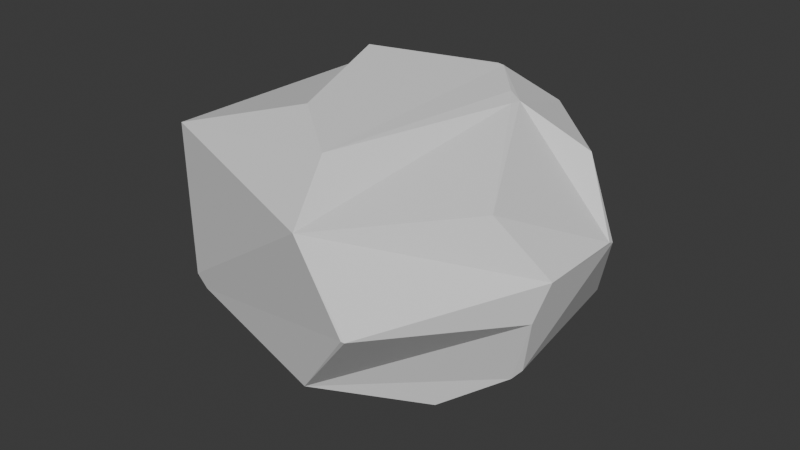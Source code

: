 # Source: Short_Rock_02.blend  (saved by Blender 5.0.119; exported with 4.5.12 LTS)
import bpy
from mathutils import Matrix  # noqa: F401  (used for matrix-valued properties, if any)

bpy.ops.wm.read_factory_settings(use_empty=True)
scene = bpy.context.scene
scene.name = 'Scene'

# ---- world
world_world = bpy.data.worlds.new('World'); scene.world = world_world
world_world.use_nodes = True; world_world.node_tree.nodes.clear()
_N = world_world.node_tree.nodes; _L = world_world.node_tree.links
n0 = _N.new('ShaderNodeOutputWorld'); n0.name = 'World Output'; n0.location = (200, 100)
n1 = _N.new('ShaderNodeBackground'); n1.name = 'Background'; n1.location = (-200, 100)
n1.inputs[0].default_value = (0.05088, 0.05088, 0.05088, 1.0)
_L.new(n1.outputs[0], n0.inputs[0])
n0.is_active_output = True
world_world.color = (0.05088, 0.05088, 0.05088)
world_world.sun_shadow_jitter_overblur = 0.0

# ---- meshes
me_icosphere = bpy.data.meshes.new('Icosphere')
me_icosphere.from_pydata([(-0.6849, -0.4182, 0.4472), (0.8328, -0.1897, 0.1245), (0.6714, -0.307, 0.4472), (-0.501, 0.0, -0.6904), (-0.6225, -0.3742, -0.4472), (-0.7919, -0.3154, 0.08939), (-0.6514, 0.5257, 0.4472), (0.6313, 0.4896, -0.4315), (-0.05991, -0.1844, -0.8802), (-0.08142, -0.3531, 0.7242), (0.7928, -0.2324, -0.08484), (-0.563, -0.4668, -0.4472), (-0.6285, -0.4531, -0.3947), (-0.6225, -0.4066, -0.4472), (-0.5913, -0.434, -0.4712), (0.2699, -0.7911, 0.4422), (-0.2675, 0.8234, -0.4649), (-0.3059, 0.8292, -0.3881), (-0.2588, 0.8506, -0.4187), (-0.2445, 0.8403, -0.4472), (-0.6589, 0.4243, -0.1062), (0.3245, 0.2794, 0.674), (0.3769, 0.2058, 0.6543), (0.3826, 0.2521, 0.6504), (0.161, -0.5372, 0.6497), (-0.6514, 0.4994, 0.4472), (-0.6264, 0.5338, 0.4472), (-0.6417, 0.5328, 0.4278), (-0.3072, 0.226, 0.7504), (0.6964, -0.1899, -0.468), (0.73, -0.1727, -0.4136), (-0.2032, 0.0, -0.8744), (-0.1847, -0.01265, -0.8802), (-0.176, 0.5577, -0.6363), (0.8289, 0.2005, 0.1066), (0.8328, 0.1701, 0.1245), (0.653, 0.3134, 0.4557), (0.2745, 0.6989, 0.4412), (0.1637, 0.4611, 0.6918), (0.1369, 0.4637, 0.695), (0.3408, -0.2339, -0.7393), (0.3118, -0.2404, -0.7517), (0.4973, -0.3613, -0.6151), (0.4787, -0.8131, 0.04215), (0.4864, -0.8048, 0.03297), (0.191, -0.6942, -0.4485)], [], [(11, 12, 13, 14), (15, 12, 11), (12, 15, 0), (5, 4, 13, 12, 0), (16, 17, 18, 19), (20, 17, 16), (3, 4, 5, 6, 20), (21, 22, 23), (24, 22, 21), (15, 2, 22, 24), (0, 15, 24, 9), (25, 26, 27, 6), (28, 26, 25), (25, 0, 9, 28), (6, 5, 0, 25), (17, 20, 6, 27), (29, 7, 30), (31, 33, 32), (31, 32, 8, 14, 13, 4, 3), (33, 31, 3, 20, 16), (7, 33, 16, 19), (34, 36, 35), (10, 30, 7, 34, 35, 1), (1, 35, 36, 23, 22, 2), (38, 37, 39), (21, 23, 36, 37, 38), (18, 17, 27, 26, 37), (37, 26, 28, 39), (7, 19, 18, 37), (7, 37, 36, 34), (21, 38, 39, 28, 9, 24), (40, 42, 41), (32, 33, 7, 40, 41, 8), (29, 42, 40, 7), (43, 45, 44), (43, 44, 10, 1, 2, 15), (42, 29, 30, 10, 44, 45), (11, 45, 43, 15), (8, 41, 42, 45, 11, 14)])
_uv = me_icosphere.uv_layers.new(name='UVMap')
_uv.uv.foreach_set('vector', [0.8805, 0.1513, 0.8985, 0.1621, 0.8982, 0.1575, 0.8786, 0.1506, 0.1711, 0.3149, 0.03854, 0.1404, 0.05082, 0.1315, 0.03854, 0.1404, 0.1711, 0.3149, 0.0, 0.3149, 0.8727, 0.2519, 0.8982, 0.1575, 0.8982, 0.1575, 0.8985, 0.1621, 0.9091, 0.3149, 0.6364, 0.1524, 0.6409, 0.1653, 0.6335, 0.1608, 0.6306, 0.1575, 0.7336, 0.2231, 0.6409, 0.1653, 0.6364, 0.1524, 0.8049, 0.08819, 0.8982, 0.1575, 0.8727, 0.2519, 0.7273, 0.3149, 0.7373, 0.2107, 0.4517, 0.3795, 0.4278, 0.3747, 0.4414, 0.3728, 0.1824, 0.3677, 0.4278, 0.3747, 0.4517, 0.3795, 0.1863, 0.3149, 0.298, 0.3149, 0.4278, 0.3747, 0.1824, 0.3677, 0.0, 0.3149, 0.1795, 0.3186, 0.1407, 0.3777, 0.09639, 0.3938, 0.7307, 0.3149, 0.7241, 0.3154, 0.7253, 0.3114, 0.7273, 0.3149, 0.7775, 0.4019, 0.7241, 0.3154, 0.7307, 0.3149, 0.7307, 0.3149, 0.9091, 0.3149, 0.5492, 0.3938, 0.766, 0.4015, 0.7273, 0.3149, 0.8727, 0.2519, 0.9091, 0.3149, 0.7307, 0.3149, 0.6409, 0.1653, 0.7336, 0.2231, 0.7273, 0.3149, 0.7253, 0.3114, 0.3269, 0.1515, 0.4511, 0.1634, 0.3338, 0.1634, 0.8674, 0.03506, 0.6665, 0.1015, 0.8466, 0.03413, 0.8674, 0.03506, 0.8466, 0.03413, 0.5455, 0.03413, 0.8786, 0.1506, 0.8982, 0.1575, 0.8982, 0.1575, 0.8049, 0.08819, 0.6675, 0.1032, 0.7587, 0.03577, 0.8049, 0.08819, 0.7373, 0.2107, 0.6364, 0.1524, 0.4545, 0.1575, 0.6067, 0.1057, 0.6364, 0.1524, 0.6306, 0.1575, 0.3983, 0.255, 0.4303, 0.3197, 0.3931, 0.2581, 0.3234, 0.2213, 0.3338, 0.1634, 0.4511, 0.1634, 0.3983, 0.255, 0.3931, 0.2581, 0.3308, 0.2581, 0.3308, 0.2581, 0.3931, 0.2581, 0.4303, 0.3197, 0.4414, 0.3728, 0.4278, 0.3747, 0.298, 0.3149, 0.5019, 0.3846, 0.5467, 0.3152, 0.508, 0.3852, 0.4517, 0.3795, 0.4414, 0.3728, 0.433, 0.3149, 0.5426, 0.3149, 0.5019, 0.3846, 0.6335, 0.1608, 0.6409, 0.1653, 0.7253, 0.3114, 0.7241, 0.3154, 0.5461, 0.3131, 0.5467, 0.3152, 0.7241, 0.3154, 0.6712, 0.4011, 0.5889, 0.3855, 0.4605, 0.1575, 0.6306, 0.1575, 0.6335, 0.1608, 0.5443, 0.3128, 0.4575, 0.1626, 0.5426, 0.3149, 0.433, 0.3149, 0.3983, 0.255, 0.4517, 0.3795, 0.5019, 0.3846, 0.508, 0.3852, 0.6707, 0.4015, 0.5492, 0.3938, 0.2272, 0.3777, 0.2241, 0.07317, 0.2661, 0.1093, 0.2203, 0.07072, 0.8466, 0.03413, 0.6665, 0.1015, 0.4545, 0.1575, 0.3232, 0.0742, 0.3351, 0.07072, 0.5455, 0.03413, 0.3269, 0.1515, 0.2701, 0.1093, 0.3232, 0.0742, 0.4545, 0.1575, 0.223, 0.2435, 0.1777, 0.1567, 0.2249, 0.242, 0.223, 0.2435, 0.2249, 0.242, 0.3234, 0.2213, 0.3308, 0.2581, 0.298, 0.3149, 0.1844, 0.3092, 0.2701, 0.1093, 0.3269, 0.1515, 0.3338, 0.1634, 0.3234, 0.2213, 0.2249, 0.242, 0.1777, 0.1567, 0.05082, 0.1315, 0.1748, 0.1572, 0.223, 0.2435, 0.1844, 0.3092, 0.1621, 0.03413, 0.2203, 0.07072, 0.2661, 0.1093, 0.1748, 0.1572, 0.05082, 0.1315, 0.04767, 0.1242])
me_icosphere.update()

# ---- objects
ob_icosphere = bpy.data.objects.new('Icosphere', me_icosphere)

# ---- transforms, parenting, visibility, modifiers, constraints
ob_icosphere.location = (0.0, 0.0, 0.0)
ob_icosphere.scale = (1.51, 1.51, 1.107)

# ---- collection membership
scene.collection.objects.link(ob_icosphere)

# ---- scene / render settings (as saved in the file)
scene.frame_start = 1; scene.frame_end = 250; scene.frame_set(1)
scene.render.engine = 'BLENDER_EEVEE_NEXT'
scene.render.bake_bias = 0.0
scene.render.bake_samples = 0
scene.cycles.sampling_pattern = 'TABULATED_SOBOL'
scene.eevee.use_volume_custom_range = False
bpy.context.view_layer.update()

# ---- added for rendering (the .blend has no active camera and no usable light): camera, sun
cam_auto = bpy.data.cameras.new('AutoCamera')
cam_auto.lens = 50.0
cam_auto.sensor_width = 36.0
cam_auto.clip_end = 1000.0
ob_auto_camera = bpy.data.objects.new('AutoCamera', cam_auto)
scene.collection.objects.link(ob_auto_camera)
ob_auto_camera.location = (3.68347, -4.35481, 2.85029)
ob_auto_camera.rotation_euler = (1.09748, -7.21219e-08, 0.694738)
scene.camera = ob_auto_camera
light_auto_sun = bpy.data.lights.new('AutoSun', 'SUN')
light_auto_sun.energy = 3.0
light_auto_sun.angle = 0.0523599
ob_auto_sun = bpy.data.objects.new('AutoSun', light_auto_sun)
scene.collection.objects.link(ob_auto_sun)
ob_auto_sun.rotation_euler = (0.872665, 0.174533, 0.523599)
bpy.context.view_layer.update()
